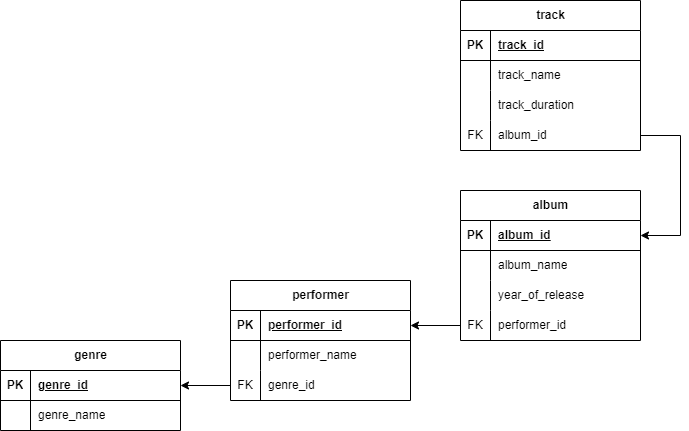

The diagram above was exported from draw.io. Its source (the exported page's mxGraphModel, read from the mxfile embedded in the PNG):
<mxGraphModel dx="1621" dy="1904" grid="1" gridSize="10" guides="1" tooltips="1" connect="1" arrows="1" fold="1" page="1" pageScale="1" pageWidth="827" pageHeight="1169" math="0" shadow="0">
  <root>
    <mxCell id="0" />
    <mxCell id="1" parent="0" />
    <mxCell id="qrILBivLYLwv9oing5Pr-1" value="genre" style="shape=table;startSize=30;container=1;collapsible=1;childLayout=tableLayout;fixedRows=1;rowLines=0;fontStyle=1;align=center;resizeLast=1;html=1;" vertex="1" parent="1">
      <mxGeometry x="-10" y="170" width="180" height="90" as="geometry" />
    </mxCell>
    <mxCell id="qrILBivLYLwv9oing5Pr-2" value="" style="shape=tableRow;horizontal=0;startSize=0;swimlaneHead=0;swimlaneBody=0;fillColor=none;collapsible=0;dropTarget=0;points=[[0,0.5],[1,0.5]];portConstraint=eastwest;top=0;left=0;right=0;bottom=1;" vertex="1" parent="qrILBivLYLwv9oing5Pr-1">
      <mxGeometry y="30" width="180" height="30" as="geometry" />
    </mxCell>
    <mxCell id="qrILBivLYLwv9oing5Pr-3" value="PK" style="shape=partialRectangle;connectable=0;fillColor=none;top=0;left=0;bottom=0;right=0;fontStyle=1;overflow=hidden;whiteSpace=wrap;html=1;" vertex="1" parent="qrILBivLYLwv9oing5Pr-2">
      <mxGeometry width="30" height="30" as="geometry">
        <mxRectangle width="30" height="30" as="alternateBounds" />
      </mxGeometry>
    </mxCell>
    <mxCell id="qrILBivLYLwv9oing5Pr-4" value="genre_id" style="shape=partialRectangle;connectable=0;fillColor=none;top=0;left=0;bottom=0;right=0;align=left;spacingLeft=6;fontStyle=5;overflow=hidden;whiteSpace=wrap;html=1;" vertex="1" parent="qrILBivLYLwv9oing5Pr-2">
      <mxGeometry x="30" width="150" height="30" as="geometry">
        <mxRectangle width="150" height="30" as="alternateBounds" />
      </mxGeometry>
    </mxCell>
    <mxCell id="qrILBivLYLwv9oing5Pr-5" value="" style="shape=tableRow;horizontal=0;startSize=0;swimlaneHead=0;swimlaneBody=0;fillColor=none;collapsible=0;dropTarget=0;points=[[0,0.5],[1,0.5]];portConstraint=eastwest;top=0;left=0;right=0;bottom=0;" vertex="1" parent="qrILBivLYLwv9oing5Pr-1">
      <mxGeometry y="60" width="180" height="30" as="geometry" />
    </mxCell>
    <mxCell id="qrILBivLYLwv9oing5Pr-6" value="" style="shape=partialRectangle;connectable=0;fillColor=none;top=0;left=0;bottom=0;right=0;editable=1;overflow=hidden;whiteSpace=wrap;html=1;" vertex="1" parent="qrILBivLYLwv9oing5Pr-5">
      <mxGeometry width="30" height="30" as="geometry">
        <mxRectangle width="30" height="30" as="alternateBounds" />
      </mxGeometry>
    </mxCell>
    <mxCell id="qrILBivLYLwv9oing5Pr-7" value="genre_name" style="shape=partialRectangle;connectable=0;fillColor=none;top=0;left=0;bottom=0;right=0;align=left;spacingLeft=6;overflow=hidden;whiteSpace=wrap;html=1;" vertex="1" parent="qrILBivLYLwv9oing5Pr-5">
      <mxGeometry x="30" width="150" height="30" as="geometry">
        <mxRectangle width="150" height="30" as="alternateBounds" />
      </mxGeometry>
    </mxCell>
    <mxCell id="qrILBivLYLwv9oing5Pr-30" value="performer" style="shape=table;startSize=30;container=1;collapsible=1;childLayout=tableLayout;fixedRows=1;rowLines=0;fontStyle=1;align=center;resizeLast=1;html=1;" vertex="1" parent="1">
      <mxGeometry x="220" y="110" width="180" height="120" as="geometry" />
    </mxCell>
    <mxCell id="qrILBivLYLwv9oing5Pr-31" value="" style="shape=tableRow;horizontal=0;startSize=0;swimlaneHead=0;swimlaneBody=0;fillColor=none;collapsible=0;dropTarget=0;points=[[0,0.5],[1,0.5]];portConstraint=eastwest;top=0;left=0;right=0;bottom=1;" vertex="1" parent="qrILBivLYLwv9oing5Pr-30">
      <mxGeometry y="30" width="180" height="30" as="geometry" />
    </mxCell>
    <mxCell id="qrILBivLYLwv9oing5Pr-32" value="PK" style="shape=partialRectangle;connectable=0;fillColor=none;top=0;left=0;bottom=0;right=0;fontStyle=1;overflow=hidden;whiteSpace=wrap;html=1;" vertex="1" parent="qrILBivLYLwv9oing5Pr-31">
      <mxGeometry width="30" height="30" as="geometry">
        <mxRectangle width="30" height="30" as="alternateBounds" />
      </mxGeometry>
    </mxCell>
    <mxCell id="qrILBivLYLwv9oing5Pr-33" value="performer_id" style="shape=partialRectangle;connectable=0;fillColor=none;top=0;left=0;bottom=0;right=0;align=left;spacingLeft=6;fontStyle=5;overflow=hidden;whiteSpace=wrap;html=1;" vertex="1" parent="qrILBivLYLwv9oing5Pr-31">
      <mxGeometry x="30" width="150" height="30" as="geometry">
        <mxRectangle width="150" height="30" as="alternateBounds" />
      </mxGeometry>
    </mxCell>
    <mxCell id="qrILBivLYLwv9oing5Pr-34" value="" style="shape=tableRow;horizontal=0;startSize=0;swimlaneHead=0;swimlaneBody=0;fillColor=none;collapsible=0;dropTarget=0;points=[[0,0.5],[1,0.5]];portConstraint=eastwest;top=0;left=0;right=0;bottom=0;" vertex="1" parent="qrILBivLYLwv9oing5Pr-30">
      <mxGeometry y="60" width="180" height="30" as="geometry" />
    </mxCell>
    <mxCell id="qrILBivLYLwv9oing5Pr-35" value="" style="shape=partialRectangle;connectable=0;fillColor=none;top=0;left=0;bottom=0;right=0;editable=1;overflow=hidden;whiteSpace=wrap;html=1;" vertex="1" parent="qrILBivLYLwv9oing5Pr-34">
      <mxGeometry width="30" height="30" as="geometry">
        <mxRectangle width="30" height="30" as="alternateBounds" />
      </mxGeometry>
    </mxCell>
    <mxCell id="qrILBivLYLwv9oing5Pr-36" value="performer_name" style="shape=partialRectangle;connectable=0;fillColor=none;top=0;left=0;bottom=0;right=0;align=left;spacingLeft=6;overflow=hidden;whiteSpace=wrap;html=1;" vertex="1" parent="qrILBivLYLwv9oing5Pr-34">
      <mxGeometry x="30" width="150" height="30" as="geometry">
        <mxRectangle width="150" height="30" as="alternateBounds" />
      </mxGeometry>
    </mxCell>
    <mxCell id="qrILBivLYLwv9oing5Pr-37" value="" style="shape=tableRow;horizontal=0;startSize=0;swimlaneHead=0;swimlaneBody=0;fillColor=none;collapsible=0;dropTarget=0;points=[[0,0.5],[1,0.5]];portConstraint=eastwest;top=0;left=0;right=0;bottom=0;" vertex="1" parent="qrILBivLYLwv9oing5Pr-30">
      <mxGeometry y="90" width="180" height="30" as="geometry" />
    </mxCell>
    <mxCell id="qrILBivLYLwv9oing5Pr-38" value="FK" style="shape=partialRectangle;connectable=0;fillColor=none;top=0;left=0;bottom=0;right=0;editable=1;overflow=hidden;whiteSpace=wrap;html=1;" vertex="1" parent="qrILBivLYLwv9oing5Pr-37">
      <mxGeometry width="30" height="30" as="geometry">
        <mxRectangle width="30" height="30" as="alternateBounds" />
      </mxGeometry>
    </mxCell>
    <mxCell id="qrILBivLYLwv9oing5Pr-39" value="genre_id" style="shape=partialRectangle;connectable=0;fillColor=none;top=0;left=0;bottom=0;right=0;align=left;spacingLeft=6;overflow=hidden;whiteSpace=wrap;html=1;" vertex="1" parent="qrILBivLYLwv9oing5Pr-37">
      <mxGeometry x="30" width="150" height="30" as="geometry">
        <mxRectangle width="150" height="30" as="alternateBounds" />
      </mxGeometry>
    </mxCell>
    <mxCell id="qrILBivLYLwv9oing5Pr-40" value="album" style="shape=table;startSize=30;container=1;collapsible=1;childLayout=tableLayout;fixedRows=1;rowLines=0;fontStyle=1;align=center;resizeLast=1;html=1;" vertex="1" parent="1">
      <mxGeometry x="450" y="20" width="180" height="150" as="geometry" />
    </mxCell>
    <mxCell id="qrILBivLYLwv9oing5Pr-41" value="" style="shape=tableRow;horizontal=0;startSize=0;swimlaneHead=0;swimlaneBody=0;fillColor=none;collapsible=0;dropTarget=0;points=[[0,0.5],[1,0.5]];portConstraint=eastwest;top=0;left=0;right=0;bottom=1;" vertex="1" parent="qrILBivLYLwv9oing5Pr-40">
      <mxGeometry y="30" width="180" height="30" as="geometry" />
    </mxCell>
    <mxCell id="qrILBivLYLwv9oing5Pr-42" value="PK" style="shape=partialRectangle;connectable=0;fillColor=none;top=0;left=0;bottom=0;right=0;fontStyle=1;overflow=hidden;whiteSpace=wrap;html=1;" vertex="1" parent="qrILBivLYLwv9oing5Pr-41">
      <mxGeometry width="30" height="30" as="geometry">
        <mxRectangle width="30" height="30" as="alternateBounds" />
      </mxGeometry>
    </mxCell>
    <mxCell id="qrILBivLYLwv9oing5Pr-43" value="album_id" style="shape=partialRectangle;connectable=0;fillColor=none;top=0;left=0;bottom=0;right=0;align=left;spacingLeft=6;fontStyle=5;overflow=hidden;whiteSpace=wrap;html=1;" vertex="1" parent="qrILBivLYLwv9oing5Pr-41">
      <mxGeometry x="30" width="150" height="30" as="geometry">
        <mxRectangle width="150" height="30" as="alternateBounds" />
      </mxGeometry>
    </mxCell>
    <mxCell id="qrILBivLYLwv9oing5Pr-44" value="" style="shape=tableRow;horizontal=0;startSize=0;swimlaneHead=0;swimlaneBody=0;fillColor=none;collapsible=0;dropTarget=0;points=[[0,0.5],[1,0.5]];portConstraint=eastwest;top=0;left=0;right=0;bottom=0;" vertex="1" parent="qrILBivLYLwv9oing5Pr-40">
      <mxGeometry y="60" width="180" height="30" as="geometry" />
    </mxCell>
    <mxCell id="qrILBivLYLwv9oing5Pr-45" value="" style="shape=partialRectangle;connectable=0;fillColor=none;top=0;left=0;bottom=0;right=0;editable=1;overflow=hidden;whiteSpace=wrap;html=1;" vertex="1" parent="qrILBivLYLwv9oing5Pr-44">
      <mxGeometry width="30" height="30" as="geometry">
        <mxRectangle width="30" height="30" as="alternateBounds" />
      </mxGeometry>
    </mxCell>
    <mxCell id="qrILBivLYLwv9oing5Pr-46" value="album_name" style="shape=partialRectangle;connectable=0;fillColor=none;top=0;left=0;bottom=0;right=0;align=left;spacingLeft=6;overflow=hidden;whiteSpace=wrap;html=1;" vertex="1" parent="qrILBivLYLwv9oing5Pr-44">
      <mxGeometry x="30" width="150" height="30" as="geometry">
        <mxRectangle width="150" height="30" as="alternateBounds" />
      </mxGeometry>
    </mxCell>
    <mxCell id="qrILBivLYLwv9oing5Pr-50" value="" style="shape=tableRow;horizontal=0;startSize=0;swimlaneHead=0;swimlaneBody=0;fillColor=none;collapsible=0;dropTarget=0;points=[[0,0.5],[1,0.5]];portConstraint=eastwest;top=0;left=0;right=0;bottom=0;" vertex="1" parent="qrILBivLYLwv9oing5Pr-40">
      <mxGeometry y="90" width="180" height="30" as="geometry" />
    </mxCell>
    <mxCell id="qrILBivLYLwv9oing5Pr-51" value="" style="shape=partialRectangle;connectable=0;fillColor=none;top=0;left=0;bottom=0;right=0;editable=1;overflow=hidden;whiteSpace=wrap;html=1;" vertex="1" parent="qrILBivLYLwv9oing5Pr-50">
      <mxGeometry width="30" height="30" as="geometry">
        <mxRectangle width="30" height="30" as="alternateBounds" />
      </mxGeometry>
    </mxCell>
    <mxCell id="qrILBivLYLwv9oing5Pr-52" value="year_of_release" style="shape=partialRectangle;connectable=0;fillColor=none;top=0;left=0;bottom=0;right=0;align=left;spacingLeft=6;overflow=hidden;whiteSpace=wrap;html=1;" vertex="1" parent="qrILBivLYLwv9oing5Pr-50">
      <mxGeometry x="30" width="150" height="30" as="geometry">
        <mxRectangle width="150" height="30" as="alternateBounds" />
      </mxGeometry>
    </mxCell>
    <mxCell id="qrILBivLYLwv9oing5Pr-47" value="" style="shape=tableRow;horizontal=0;startSize=0;swimlaneHead=0;swimlaneBody=0;fillColor=none;collapsible=0;dropTarget=0;points=[[0,0.5],[1,0.5]];portConstraint=eastwest;top=0;left=0;right=0;bottom=0;" vertex="1" parent="qrILBivLYLwv9oing5Pr-40">
      <mxGeometry y="120" width="180" height="30" as="geometry" />
    </mxCell>
    <mxCell id="qrILBivLYLwv9oing5Pr-48" value="FK" style="shape=partialRectangle;connectable=0;fillColor=none;top=0;left=0;bottom=0;right=0;editable=1;overflow=hidden;whiteSpace=wrap;html=1;" vertex="1" parent="qrILBivLYLwv9oing5Pr-47">
      <mxGeometry width="30" height="30" as="geometry">
        <mxRectangle width="30" height="30" as="alternateBounds" />
      </mxGeometry>
    </mxCell>
    <mxCell id="qrILBivLYLwv9oing5Pr-49" value="performer_id" style="shape=partialRectangle;connectable=0;fillColor=none;top=0;left=0;bottom=0;right=0;align=left;spacingLeft=6;overflow=hidden;whiteSpace=wrap;html=1;" vertex="1" parent="qrILBivLYLwv9oing5Pr-47">
      <mxGeometry x="30" width="150" height="30" as="geometry">
        <mxRectangle width="150" height="30" as="alternateBounds" />
      </mxGeometry>
    </mxCell>
    <mxCell id="qrILBivLYLwv9oing5Pr-53" value="track" style="shape=table;startSize=30;container=1;collapsible=1;childLayout=tableLayout;fixedRows=1;rowLines=0;fontStyle=1;align=center;resizeLast=1;html=1;" vertex="1" parent="1">
      <mxGeometry x="450" y="-170" width="180" height="150" as="geometry" />
    </mxCell>
    <mxCell id="qrILBivLYLwv9oing5Pr-54" value="" style="shape=tableRow;horizontal=0;startSize=0;swimlaneHead=0;swimlaneBody=0;fillColor=none;collapsible=0;dropTarget=0;points=[[0,0.5],[1,0.5]];portConstraint=eastwest;top=0;left=0;right=0;bottom=1;" vertex="1" parent="qrILBivLYLwv9oing5Pr-53">
      <mxGeometry y="30" width="180" height="30" as="geometry" />
    </mxCell>
    <mxCell id="qrILBivLYLwv9oing5Pr-55" value="PK" style="shape=partialRectangle;connectable=0;fillColor=none;top=0;left=0;bottom=0;right=0;fontStyle=1;overflow=hidden;whiteSpace=wrap;html=1;" vertex="1" parent="qrILBivLYLwv9oing5Pr-54">
      <mxGeometry width="30" height="30" as="geometry">
        <mxRectangle width="30" height="30" as="alternateBounds" />
      </mxGeometry>
    </mxCell>
    <mxCell id="qrILBivLYLwv9oing5Pr-56" value="track_id" style="shape=partialRectangle;connectable=0;fillColor=none;top=0;left=0;bottom=0;right=0;align=left;spacingLeft=6;fontStyle=5;overflow=hidden;whiteSpace=wrap;html=1;" vertex="1" parent="qrILBivLYLwv9oing5Pr-54">
      <mxGeometry x="30" width="150" height="30" as="geometry">
        <mxRectangle width="150" height="30" as="alternateBounds" />
      </mxGeometry>
    </mxCell>
    <mxCell id="qrILBivLYLwv9oing5Pr-57" value="" style="shape=tableRow;horizontal=0;startSize=0;swimlaneHead=0;swimlaneBody=0;fillColor=none;collapsible=0;dropTarget=0;points=[[0,0.5],[1,0.5]];portConstraint=eastwest;top=0;left=0;right=0;bottom=0;" vertex="1" parent="qrILBivLYLwv9oing5Pr-53">
      <mxGeometry y="60" width="180" height="30" as="geometry" />
    </mxCell>
    <mxCell id="qrILBivLYLwv9oing5Pr-58" value="" style="shape=partialRectangle;connectable=0;fillColor=none;top=0;left=0;bottom=0;right=0;editable=1;overflow=hidden;whiteSpace=wrap;html=1;" vertex="1" parent="qrILBivLYLwv9oing5Pr-57">
      <mxGeometry width="30" height="30" as="geometry">
        <mxRectangle width="30" height="30" as="alternateBounds" />
      </mxGeometry>
    </mxCell>
    <mxCell id="qrILBivLYLwv9oing5Pr-59" value="track_name" style="shape=partialRectangle;connectable=0;fillColor=none;top=0;left=0;bottom=0;right=0;align=left;spacingLeft=6;overflow=hidden;whiteSpace=wrap;html=1;" vertex="1" parent="qrILBivLYLwv9oing5Pr-57">
      <mxGeometry x="30" width="150" height="30" as="geometry">
        <mxRectangle width="150" height="30" as="alternateBounds" />
      </mxGeometry>
    </mxCell>
    <mxCell id="qrILBivLYLwv9oing5Pr-60" value="" style="shape=tableRow;horizontal=0;startSize=0;swimlaneHead=0;swimlaneBody=0;fillColor=none;collapsible=0;dropTarget=0;points=[[0,0.5],[1,0.5]];portConstraint=eastwest;top=0;left=0;right=0;bottom=0;" vertex="1" parent="qrILBivLYLwv9oing5Pr-53">
      <mxGeometry y="90" width="180" height="30" as="geometry" />
    </mxCell>
    <mxCell id="qrILBivLYLwv9oing5Pr-61" value="" style="shape=partialRectangle;connectable=0;fillColor=none;top=0;left=0;bottom=0;right=0;editable=1;overflow=hidden;whiteSpace=wrap;html=1;" vertex="1" parent="qrILBivLYLwv9oing5Pr-60">
      <mxGeometry width="30" height="30" as="geometry">
        <mxRectangle width="30" height="30" as="alternateBounds" />
      </mxGeometry>
    </mxCell>
    <mxCell id="qrILBivLYLwv9oing5Pr-62" value="track_duration" style="shape=partialRectangle;connectable=0;fillColor=none;top=0;left=0;bottom=0;right=0;align=left;spacingLeft=6;overflow=hidden;whiteSpace=wrap;html=1;" vertex="1" parent="qrILBivLYLwv9oing5Pr-60">
      <mxGeometry x="30" width="150" height="30" as="geometry">
        <mxRectangle width="150" height="30" as="alternateBounds" />
      </mxGeometry>
    </mxCell>
    <mxCell id="qrILBivLYLwv9oing5Pr-63" value="" style="shape=tableRow;horizontal=0;startSize=0;swimlaneHead=0;swimlaneBody=0;fillColor=none;collapsible=0;dropTarget=0;points=[[0,0.5],[1,0.5]];portConstraint=eastwest;top=0;left=0;right=0;bottom=0;" vertex="1" parent="qrILBivLYLwv9oing5Pr-53">
      <mxGeometry y="120" width="180" height="30" as="geometry" />
    </mxCell>
    <mxCell id="qrILBivLYLwv9oing5Pr-64" value="FK" style="shape=partialRectangle;connectable=0;fillColor=none;top=0;left=0;bottom=0;right=0;editable=1;overflow=hidden;whiteSpace=wrap;html=1;" vertex="1" parent="qrILBivLYLwv9oing5Pr-63">
      <mxGeometry width="30" height="30" as="geometry">
        <mxRectangle width="30" height="30" as="alternateBounds" />
      </mxGeometry>
    </mxCell>
    <mxCell id="qrILBivLYLwv9oing5Pr-65" value="album_id" style="shape=partialRectangle;connectable=0;fillColor=none;top=0;left=0;bottom=0;right=0;align=left;spacingLeft=6;overflow=hidden;whiteSpace=wrap;html=1;" vertex="1" parent="qrILBivLYLwv9oing5Pr-63">
      <mxGeometry x="30" width="150" height="30" as="geometry">
        <mxRectangle width="150" height="30" as="alternateBounds" />
      </mxGeometry>
    </mxCell>
    <mxCell id="qrILBivLYLwv9oing5Pr-71" style="edgeStyle=orthogonalEdgeStyle;rounded=0;orthogonalLoop=1;jettySize=auto;html=1;exitX=0;exitY=0.5;exitDx=0;exitDy=0;entryX=1;entryY=0.5;entryDx=0;entryDy=0;" edge="1" parent="1" source="qrILBivLYLwv9oing5Pr-47" target="qrILBivLYLwv9oing5Pr-31">
      <mxGeometry relative="1" as="geometry" />
    </mxCell>
    <mxCell id="qrILBivLYLwv9oing5Pr-73" style="edgeStyle=orthogonalEdgeStyle;rounded=0;orthogonalLoop=1;jettySize=auto;html=1;exitX=0;exitY=0.5;exitDx=0;exitDy=0;entryX=1;entryY=0.5;entryDx=0;entryDy=0;" edge="1" parent="1" source="qrILBivLYLwv9oing5Pr-37" target="qrILBivLYLwv9oing5Pr-2">
      <mxGeometry relative="1" as="geometry" />
    </mxCell>
    <mxCell id="qrILBivLYLwv9oing5Pr-76" style="edgeStyle=orthogonalEdgeStyle;rounded=0;orthogonalLoop=1;jettySize=auto;html=1;exitX=1;exitY=0.5;exitDx=0;exitDy=0;entryX=1;entryY=0.5;entryDx=0;entryDy=0;" edge="1" parent="1" source="qrILBivLYLwv9oing5Pr-63" target="qrILBivLYLwv9oing5Pr-41">
      <mxGeometry relative="1" as="geometry">
        <Array as="points">
          <mxPoint x="670" y="-35" />
          <mxPoint x="670" y="65" />
        </Array>
      </mxGeometry>
    </mxCell>
  </root>
</mxGraphModel>